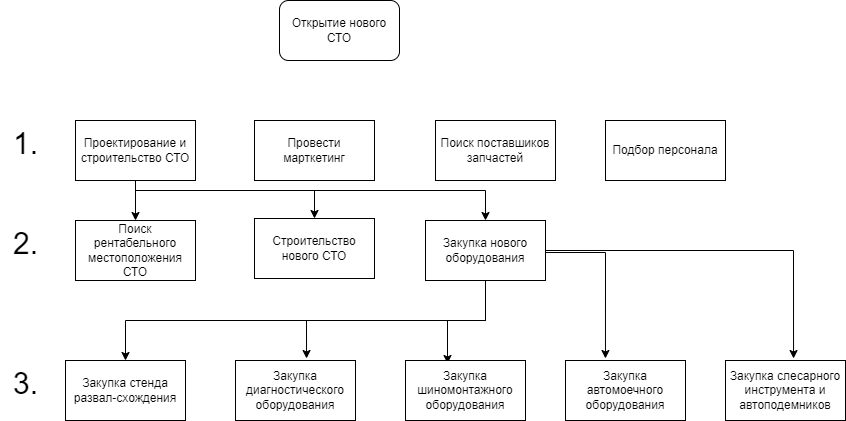

The diagram above was exported from draw.io. Its source (the exported page's mxGraphModel, read from the mxfile embedded in the PNG):
<mxGraphModel dx="1130" dy="440" grid="1" gridSize="10" guides="1" tooltips="1" connect="1" arrows="1" fold="1" page="1" pageScale="1" pageWidth="850" pageHeight="1100" math="0" shadow="0">
  <root>
    <mxCell id="0" />
    <mxCell id="1" parent="0" />
    <mxCell id="2" value="Открытие нового СТО" style="rounded=1;whiteSpace=wrap;html=1;" vertex="1" parent="1">
      <mxGeometry x="294" y="20" width="120" height="60" as="geometry" />
    </mxCell>
    <mxCell id="3" value="" style="edgeStyle=orthogonalEdgeStyle;rounded=0;orthogonalLoop=1;jettySize=auto;html=1;" edge="1" parent="1" source="6" target="10">
      <mxGeometry relative="1" as="geometry" />
    </mxCell>
    <mxCell id="4" style="edgeStyle=orthogonalEdgeStyle;rounded=0;orthogonalLoop=1;jettySize=auto;html=1;" edge="1" parent="1" source="6" target="13">
      <mxGeometry relative="1" as="geometry">
        <Array as="points">
          <mxPoint x="150" y="210" />
          <mxPoint x="329" y="210" />
        </Array>
      </mxGeometry>
    </mxCell>
    <mxCell id="5" value="" style="edgeStyle=orthogonalEdgeStyle;rounded=0;orthogonalLoop=1;jettySize=auto;html=1;entryX=0.5;entryY=0;entryDx=0;entryDy=0;" edge="1" parent="1" target="19">
      <mxGeometry relative="1" as="geometry">
        <mxPoint x="210" y="210" as="sourcePoint" />
        <mxPoint x="510" y="280" as="targetPoint" />
      </mxGeometry>
    </mxCell>
    <mxCell id="6" value="Проектирование и строительство СТО" style="rounded=0;whiteSpace=wrap;html=1;" vertex="1" parent="1">
      <mxGeometry x="90" y="140" width="120" height="60" as="geometry" />
    </mxCell>
    <mxCell id="7" value="Провести марткетинг" style="rounded=0;whiteSpace=wrap;html=1;" vertex="1" parent="1">
      <mxGeometry x="269" y="140" width="120" height="60" as="geometry" />
    </mxCell>
    <mxCell id="8" value="Поиск поставшиков запчастей" style="rounded=0;whiteSpace=wrap;html=1;" vertex="1" parent="1">
      <mxGeometry x="450" y="140" width="120" height="60" as="geometry" />
    </mxCell>
    <mxCell id="9" value="Подбор персонала" style="rounded=0;whiteSpace=wrap;html=1;" vertex="1" parent="1">
      <mxGeometry x="620" y="140" width="120" height="60" as="geometry" />
    </mxCell>
    <mxCell id="10" value="Поиск рентабельного местоположения СТО" style="rounded=0;whiteSpace=wrap;html=1;" vertex="1" parent="1">
      <mxGeometry x="90" y="240" width="120" height="60" as="geometry" />
    </mxCell>
    <mxCell id="11" value="&lt;font style=&quot;font-size: 30px;&quot;&gt;1.&lt;/font&gt;" style="text;html=1;align=center;verticalAlign=middle;resizable=0;points=[];autosize=1;strokeColor=none;fillColor=none;" vertex="1" parent="1">
      <mxGeometry x="15" y="138" width="50" height="50" as="geometry" />
    </mxCell>
    <mxCell id="12" value="&lt;font style=&quot;font-size: 30px;&quot;&gt;2.&lt;/font&gt;" style="text;html=1;align=center;verticalAlign=middle;resizable=0;points=[];autosize=1;strokeColor=none;fillColor=none;" vertex="1" parent="1">
      <mxGeometry x="15" y="238" width="50" height="50" as="geometry" />
    </mxCell>
    <mxCell id="13" value="Строительство нового СТО" style="rounded=0;whiteSpace=wrap;html=1;" vertex="1" parent="1">
      <mxGeometry x="269" y="238" width="120" height="60" as="geometry" />
    </mxCell>
    <mxCell id="14" value="" style="edgeStyle=orthogonalEdgeStyle;rounded=0;orthogonalLoop=1;jettySize=auto;html=1;entryX=0.567;entryY=-0.033;entryDx=0;entryDy=0;entryPerimeter=0;" edge="1" parent="1" source="19" target="22">
      <mxGeometry relative="1" as="geometry">
        <Array as="points">
          <mxPoint x="808" y="270" />
        </Array>
      </mxGeometry>
    </mxCell>
    <mxCell id="15" value="" style="edgeStyle=orthogonalEdgeStyle;rounded=0;orthogonalLoop=1;jettySize=auto;html=1;entryX=0.333;entryY=-0.067;entryDx=0;entryDy=0;entryPerimeter=0;" edge="1" parent="1">
      <mxGeometry relative="1" as="geometry">
        <mxPoint x="560" y="272.02" as="sourcePoint" />
        <mxPoint x="619.96" y="378" as="targetPoint" />
      </mxGeometry>
    </mxCell>
    <mxCell id="16" value="" style="edgeStyle=orthogonalEdgeStyle;rounded=0;orthogonalLoop=1;jettySize=auto;html=1;entryX=0.35;entryY=0.05;entryDx=0;entryDy=0;entryPerimeter=0;" edge="1" parent="1" source="19" target="24">
      <mxGeometry relative="1" as="geometry" />
    </mxCell>
    <mxCell id="17" value="" style="edgeStyle=orthogonalEdgeStyle;rounded=0;orthogonalLoop=1;jettySize=auto;html=1;entryX=0.592;entryY=-0.033;entryDx=0;entryDy=0;entryPerimeter=0;" edge="1" parent="1" source="19" target="21">
      <mxGeometry relative="1" as="geometry">
        <Array as="points">
          <mxPoint x="500" y="340" />
          <mxPoint x="321" y="340" />
        </Array>
      </mxGeometry>
    </mxCell>
    <mxCell id="18" value="" style="edgeStyle=orthogonalEdgeStyle;rounded=0;orthogonalLoop=1;jettySize=auto;html=1;entryX=0.5;entryY=0;entryDx=0;entryDy=0;" edge="1" parent="1" source="19" target="23">
      <mxGeometry relative="1" as="geometry">
        <Array as="points">
          <mxPoint x="500" y="340" />
          <mxPoint x="140" y="340" />
        </Array>
      </mxGeometry>
    </mxCell>
    <mxCell id="19" value="Закупка нового оборудования" style="rounded=0;whiteSpace=wrap;html=1;" vertex="1" parent="1">
      <mxGeometry x="440" y="240" width="120" height="60" as="geometry" />
    </mxCell>
    <mxCell id="20" value="Закупка автомоечного оборудования" style="rounded=0;whiteSpace=wrap;html=1;" vertex="1" parent="1">
      <mxGeometry x="580" y="380" width="120" height="60" as="geometry" />
    </mxCell>
    <mxCell id="21" value="Закупка диагностического оборудования" style="rounded=0;whiteSpace=wrap;html=1;" vertex="1" parent="1">
      <mxGeometry x="250" y="380" width="120" height="60" as="geometry" />
    </mxCell>
    <mxCell id="22" value="Закупка слесарного инструмента и автоподемников" style="rounded=0;whiteSpace=wrap;html=1;" vertex="1" parent="1">
      <mxGeometry x="740" y="380" width="120" height="60" as="geometry" />
    </mxCell>
    <mxCell id="23" value="Закупка стенда развал-схождения" style="rounded=0;whiteSpace=wrap;html=1;" vertex="1" parent="1">
      <mxGeometry x="80" y="380" width="120" height="60" as="geometry" />
    </mxCell>
    <mxCell id="24" value="Закупка шиномонтажного оборудования" style="rounded=0;whiteSpace=wrap;html=1;" vertex="1" parent="1">
      <mxGeometry x="420" y="380" width="120" height="60" as="geometry" />
    </mxCell>
    <mxCell id="25" value="&lt;font style=&quot;font-size: 30px;&quot;&gt;3.&lt;/font&gt;" style="text;html=1;align=center;verticalAlign=middle;resizable=0;points=[];autosize=1;strokeColor=none;fillColor=none;" vertex="1" parent="1">
      <mxGeometry x="15" y="378" width="50" height="50" as="geometry" />
    </mxCell>
  </root>
</mxGraphModel>